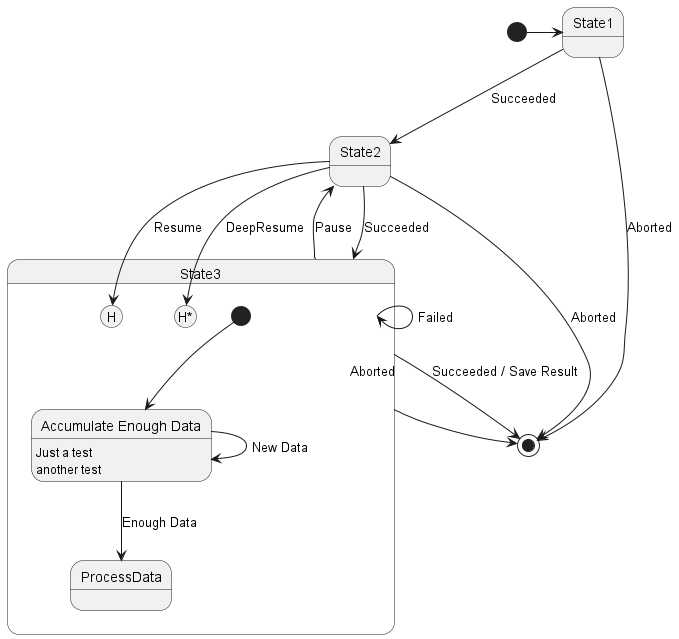

The diagram above was rendered by PlantUML. Its source (embedded in the PNG):
@startuml
[*] -> State1
State1 --> State2 : Succeeded
State1 --> [*] : Aborted
State2 --> [*] : Aborted

State2 --> State3 : Succeeded
State3 --> State2 : Pause

state State3 {
    state "Accumulate Enough Data" as long1
    [*] --> long1
    long1 : Just a test
    long1 : another test
    long1 --> ProcessData : Enough Data
    long1 --> long1 : New Data
    State2 --> [H] : Resume
    ' State2 --> [H*] : DeepResume
}

State3 --> State3 : Failed
State3 --> [*] : Succeeded / Save Result
State3 --> [*] : Aborted
State2 --> State3[H*] : DeepResume
' State1[H*] --> State3 : fromResume

@enduml